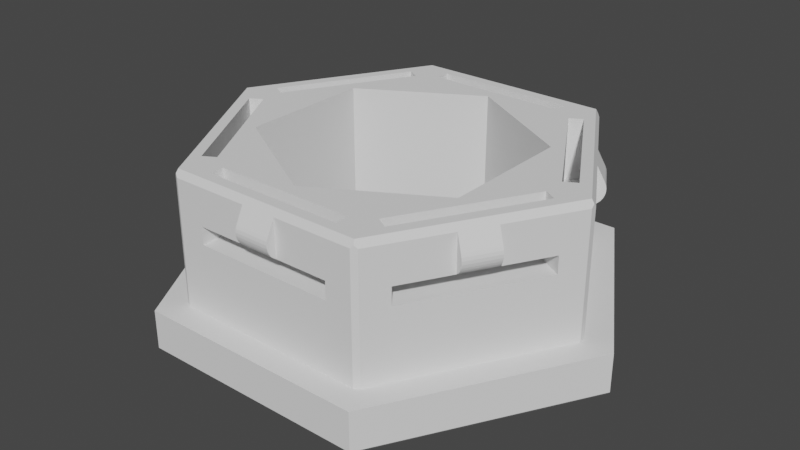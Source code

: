 # Source: 90_adapter.blend  (saved by Blender 3.4.6; exported with 4.5.12 LTS)
import bpy
from mathutils import Matrix  # noqa: F401  (used for matrix-valued properties, if any)

bpy.ops.wm.read_factory_settings(use_empty=True)
scene = bpy.context.scene
scene.name = 'Scene'

# ---- collections
col_collection = bpy.data.collections.new('Collection'); scene.collection.children.link(col_collection)

# ---- world
world_world = bpy.data.worlds.new('World'); scene.world = world_world
world_world.use_nodes = True; world_world.node_tree.nodes.clear()
_N = world_world.node_tree.nodes; _L = world_world.node_tree.links
n0 = _N.new('ShaderNodeOutputWorld'); n0.name = 'World Output'; n0.location = (300, 300)
n1 = _N.new('ShaderNodeBackground'); n1.name = 'Background'; n1.location = (10, 300)
n1.inputs[0].default_value = (0.05088, 0.05088, 0.05088, 1.0)
_L.new(n1.outputs[0], n0.inputs[0])
n0.is_active_output = True
world_world.color = (0.05088, 0.05088, 0.05088)
world_world.use_sun_shadow = False
world_world.sun_shadow_jitter_overblur = 0.0

# ---- meshes
me_90_adapter = bpy.data.meshes.new('90_adapter')
me_90_adapter.from_pydata([(6.731, 3.888, 3.237), (5.748e-05, 7.775, 3.237), (6.731, 3.888, -6.763), (5.748e-05, 7.775, -6.763), (-6.731, 3.888, 3.237), (-6.731, 3.888, -6.763), (-6.731, -3.888, 3.237), (-6.731, -3.888, -6.763), (6.132e-05, -7.775, 3.237), (6.132e-05, -7.775, -6.763), (6.731, -3.888, 3.237), (6.731, -3.888, -6.763), (-9.57, 1.534e-05, -6.763), (-4.785, -8.291, -6.763), (-9.57, 1.534e-05, -6.463), (-4.785, -8.291, -6.463), (-4.785, 8.291, -6.763), (-4.785, 8.291, -6.463), (4.785, 8.291, -6.763), (4.785, 8.291, -6.463), (9.57, 1.534e-05, -6.763), (9.57, 1.534e-05, -6.463), (4.785, -8.291, -6.763), (4.785, -8.291, -6.463), (-5.365, -9.296, -6.763), (-10.73, 1.534e-05, -6.763), (-5.365, -9.296, -6.463), (-10.73, 1.534e-05, -6.463), (-5.365, 9.296, -6.763), (-5.365, 9.296, -6.463), (5.365, 9.296, -6.763), (5.365, 9.296, -6.463), (10.73, 1.534e-05, -6.763), (10.73, 1.534e-05, -6.463), (5.365, -9.296, -6.763), (5.365, -9.296, -6.463), (-12.7, 1.534e-05, -6.763), (-6.351, 11.0, -6.763), (6.351, 11.0, -6.763), (12.7, 1.534e-05, -6.763), (6.351, -11.0, -6.763), (-6.351, -11.0, -6.763), (6.525, 11.31, -6.463), (-6.525, 11.31, -6.463), (-13.05, 1.534e-05, -6.463), (-6.525, -11.31, -6.463), (6.525, -11.31, -6.463), (13.05, 1.534e-05, -6.463), (6.525, -11.31, -4.263), (13.05, 1.534e-05, -4.263), (6.525, 11.31, -4.263), (-6.525, 11.31, -4.263), (-9.446, 4.295, 1.977), (-8.441, 6.036, 1.977), (-9.502, 4.328, 1.808), (-8.497, 6.068, 1.808), (-9.527, 4.342, 1.628), (-8.522, 6.083, 1.628), (-9.52, 4.338, 1.447), (-8.516, 6.079, 1.447), (-9.482, 4.316, 1.271), (-8.478, 6.057, 1.271), (-9.414, 4.277, 1.107), (-8.41, 6.018, 1.107), (-9.319, 4.222, 0.9623), (-8.314, 5.963, 0.9623), (-9.2, 4.154, 0.8424), (-8.196, 5.894, 0.8424), (-9.072, 4.079, 2.837), (-8.067, 5.82, 2.837), (-11.19, 1.534e-05, 3.237), (-5.597, 9.698, 3.237), (-11.33, 0.1741, 2.837), (-11.33, 1.534e-05, 3.01), (-5.663, 9.812, 3.01), (-5.813, 9.725, 2.837), (-9.072, 4.079, 0.7368), (-1.005, 10.33, 1.977), (1.005, 10.33, 1.977), (-1.005, 10.4, 1.808), (1.005, 10.4, 1.808), (-1.005, 10.43, 1.628), (1.005, 10.43, 1.628), (-1.005, 10.42, 1.447), (1.005, 10.42, 1.447), (-1.005, 10.37, 1.271), (1.005, 10.37, 1.271), (-1.005, 10.29, 1.107), (1.005, 10.29, 1.107), (-1.005, 10.18, 0.9623), (1.005, 10.18, 0.9623), (-1.005, 10.05, 0.8424), (1.005, 10.05, 0.8424), (-1.005, 9.899, 2.837), (1.005, 9.899, 2.837), (5.597, 9.698, 3.237), (-5.512, 9.899, 2.837), (5.663, 9.812, 3.01), (5.512, 9.899, 2.837), (-1.005, 9.899, 0.7368), (8.441, 6.036, 1.977), (9.446, 4.295, 1.977), (8.497, 6.068, 1.808), (9.502, 4.328, 1.808), (8.522, 6.083, 1.628), (9.527, 4.342, 1.628), (8.516, 6.079, 1.447), (9.52, 4.338, 1.447), (8.478, 6.057, 1.271), (9.482, 4.316, 1.271), (8.41, 6.018, 1.107), (9.414, 4.277, 1.107), (8.315, 5.963, 0.9623), (9.319, 4.222, 0.9623), (8.196, 5.894, 0.8424), (9.201, 4.154, 0.8424), (9.072, 4.079, 2.837), (8.067, 5.82, 2.837), (11.19, 1.534e-05, 3.237), (5.814, 9.725, 2.837), (11.33, 1.534e-05, 3.01), (11.33, 0.1741, 2.837), (8.067, 5.82, 0.7368), (9.072, 4.079, 0.7368), (9.446, -4.295, 1.977), (8.441, -6.036, 1.977), (9.502, -4.328, 1.808), (8.497, -6.068, 1.808), (9.527, -4.342, 1.628), (8.522, -6.083, 1.628), (9.52, -4.338, 1.447), (8.516, -6.079, 1.447), (9.482, -4.316, 1.271), (8.478, -6.057, 1.271), (9.414, -4.277, 1.107), (8.41, -6.018, 1.107), (9.319, -4.222, 0.9623), (8.315, -5.963, 0.9623), (9.201, -4.154, 0.8424), (8.196, -5.894, 0.8424), (9.072, -4.079, 2.837), (8.067, -5.82, 2.837), (5.597, -9.698, 3.237), (11.33, -0.1741, 2.837), (5.663, -9.812, 3.01), (5.814, -9.725, 2.837), (9.072, -4.079, 0.7368), (8.067, -5.82, 0.7368), (-1.005, -10.05, 0.8424), (1.005, -10.05, 0.8424), (-1.005, -10.18, 0.9623), (1.005, -10.18, 0.9623), (-1.005, -10.29, 1.107), (1.005, -10.29, 1.107), (-1.005, -10.37, 1.271), (1.005, -10.37, 1.271), (-1.005, -10.42, 1.447), (1.005, -10.42, 1.447), (-1.005, -10.43, 1.628), (1.005, -10.43, 1.628), (-1.005, -10.4, 1.808), (1.005, -10.4, 1.808), (-1.005, -10.33, 1.977), (1.005, -10.33, 1.977), (1.005, -9.899, 0.7368), (-1.005, -9.899, 0.7368), (-1.005, -9.899, 2.837), (1.005, -9.899, 2.837), (-5.597, -9.698, 3.237), (-5.663, -9.812, 3.01), (5.512, -9.899, 2.837), (-5.512, -9.899, 2.837), (-9.2, -4.154, 0.8424), (-8.196, -5.894, 0.8424), (-9.319, -4.222, 0.9623), (-8.314, -5.963, 0.9623), (-9.414, -4.277, 1.107), (-8.41, -6.018, 1.107), (-9.482, -4.316, 1.271), (-8.478, -6.057, 1.271), (-9.52, -4.338, 1.447), (-8.516, -6.079, 1.447), (-9.527, -4.342, 1.628), (-8.522, -6.083, 1.628), (-9.502, -4.328, 1.808), (-8.497, -6.068, 1.808), (-9.446, -4.295, 1.977), (-8.441, -6.036, 1.977), (-9.072, -4.079, 0.7368), (-8.067, -5.82, 0.7368), (-9.072, -4.079, 2.837), (-8.067, -5.82, 2.837), (-5.813, -9.725, 2.837), (-11.33, -0.1741, 2.837), (-11.33, 0.1741, -4.263), (-11.33, -0.1741, -4.263), (-10.58, -1.468, -0.2632), (-10.58, -1.468, 0.7368), (-5.813, -9.725, -4.263), (-6.56, -8.431, -0.2632), (-6.56, -8.431, 0.7368), (-5.512, -9.899, -4.263), (5.512, -9.899, -4.263), (5.814, -9.725, -4.263), (6.56, -8.431, -0.2632), (6.56, -8.431, 0.7368), (11.33, -0.1741, -4.263), (10.58, -1.468, -0.2632), (10.58, -1.468, 0.7368), (11.33, 0.1741, -4.263), (5.814, 9.725, -4.263), (5.512, 9.899, -4.263), (4.018, 9.899, -0.2632), (4.018, 9.899, 0.7368), (1.005, 9.899, 0.7368), (-5.512, 9.899, -4.263), (-4.018, 9.899, -0.2632), (-4.018, 9.899, 0.7368), (-5.813, 9.725, -4.263), (-10.58, 1.468, -0.2632), (-6.56, 8.431, -0.2632), (-6.56, 8.431, 0.7368), (-8.067, 5.82, 0.7368), (-10.58, 1.468, 0.7368), (4.018, 8.291, 3.237), (5.168, 7.627, 3.237), (5.864, 8.029, 3.237), (4.018, 9.095, 3.237), (5.168, -7.627, 3.237), (4.018, -8.291, 3.237), (5.864, -8.029, 3.237), (4.018, -9.095, 3.237), (-4.018, -9.095, 3.237), (-5.864, -8.029, 3.237), (-9.883, -1.066, 3.237), (-9.187, -0.6642, 3.237), (-4.018, -8.291, 3.237), (-5.168, -7.627, 3.237), (-5.168, 7.627, 3.237), (-4.018, 8.291, 3.237), (-5.864, 8.029, 3.237), (-4.018, 9.095, 3.237), (9.883, -1.066, 3.237), (9.187, -0.6642, 3.237), (9.187, 0.6642, 3.237), (9.883, 1.066, 3.237), (-9.883, 1.066, 3.237), (-9.187, 0.6642, 3.237), (10.58, 1.468, -0.2632), (10.58, 1.468, 0.7368), (6.56, 8.431, -0.2632), (6.56, 8.431, 0.7368), (-4.018, -9.899, -0.2632), (-4.018, -9.899, 0.7368), (4.018, -9.899, -0.2632), (4.018, -9.899, 0.7368), (-4.018, -9.095, 0.7368), (4.018, -9.095, 0.7368), (4.018, -8.291, -0.2632), (-4.018, -8.291, -0.2632), (-5.864, -8.029, 0.7368), (-9.883, -1.066, 0.7368), (-9.187, -0.6642, -0.2632), (-5.168, -7.627, -0.2632), (5.864, 8.029, 0.7368), (9.883, 1.066, 0.7368), (9.187, 0.6642, -0.2632), (5.168, 7.627, -0.2632), (4.018, 9.095, 0.7368), (-4.018, 9.095, 0.7368), (4.018, 8.291, -0.2632), (-4.018, 8.291, -0.2632), (-5.864, 8.029, 0.7368), (-9.883, 1.066, 0.7368), (-9.187, 0.6642, -0.2632), (-5.168, 7.627, -0.2632), (5.864, -8.029, 0.7368), (9.883, -1.066, 0.7368), (5.168, -7.627, -0.2632), (9.187, -0.6642, -0.2632), (-6.525, -11.31, -4.263), (-13.05, 1.534e-05, -4.263), (6.557, 3.787, 3.237), (5.735e-05, 7.574, 3.237), (6.557, 3.787, -6.763), (5.734e-05, 7.574, -6.763), (-6.557, 3.787, 3.237), (-6.557, 3.787, -6.763), (-6.557, -3.787, 3.237), (-6.557, -3.787, -6.763), (6.125e-05, -7.574, 3.237), (6.125e-05, -7.574, -6.763), (6.557, -3.787, 3.237), (6.557, -3.787, -6.763)], [], [(4, 6, 288, 286), (8, 10, 292, 290), (0, 1, 283, 282), (2, 11, 293, 284), (7, 5, 287, 289), (10, 0, 282, 292), (11, 9, 291, 293), (5, 3, 285, 287), (1, 4, 286, 283), (9, 7, 289, 291), (3, 2, 284, 285), (6, 8, 290, 288), (12, 13, 14), (14, 13, 15), (16, 12, 17), (17, 12, 14), (18, 16, 19), (19, 16, 17), (20, 18, 21), (21, 18, 19), (22, 20, 23), (23, 20, 21), (13, 22, 15), (15, 22, 23), (24, 25, 26), (26, 25, 27), (25, 28, 27), (27, 28, 29), (28, 30, 29), (29, 30, 31), (30, 32, 31), (31, 32, 33), (32, 34, 33), (33, 34, 35), (34, 24, 35), (35, 24, 26), (17, 14, 27), (27, 14, 15), (27, 15, 26), (26, 15, 23), (26, 23, 35), (35, 23, 33), (33, 23, 21), (33, 21, 19), (33, 19, 31), (31, 19, 17), (31, 17, 29), (29, 17, 27), (36, 37, 28), (28, 37, 38), (28, 38, 30), (30, 38, 39), (30, 39, 32), (32, 39, 34), (34, 39, 40), (34, 40, 41), (34, 41, 24), (24, 41, 36), (24, 36, 25), (25, 36, 28), (38, 37, 42), (42, 37, 43), (37, 36, 43), (43, 36, 44), (41, 45, 36), (36, 45, 44), (41, 40, 45), (45, 40, 46), (47, 46, 39), (39, 46, 40), (47, 39, 42), (42, 39, 38), (46, 47, 48), (48, 47, 49), (47, 42, 49), (49, 42, 50), (42, 43, 50), (50, 43, 51), (52, 53, 54), (54, 53, 55), (54, 55, 56), (56, 55, 57), (56, 57, 58), (58, 57, 59), (58, 59, 60), (60, 59, 61), (60, 61, 62), (62, 61, 63), (62, 63, 64), (64, 63, 65), (64, 65, 66), (66, 65, 67), (52, 68, 53), (53, 68, 69), (69, 68, 70), (69, 70, 71), (68, 72, 70), (70, 72, 73), (74, 75, 71), (71, 75, 69), (54, 60, 52), (52, 60, 62), (52, 62, 64), (56, 58, 54), (54, 58, 60), (52, 64, 68), (68, 64, 66), (68, 66, 76), (77, 78, 79), (79, 78, 80), (79, 80, 81), (81, 80, 82), (81, 82, 83), (83, 82, 84), (83, 84, 85), (85, 84, 86), (85, 86, 87), (87, 86, 88), (87, 88, 89), (89, 88, 90), (89, 90, 91), (91, 90, 92), (77, 93, 78), (78, 93, 94), (94, 93, 71), (94, 71, 95), (96, 74, 93), (93, 74, 71), (95, 97, 94), (94, 97, 98), (79, 85, 77), (77, 85, 87), (77, 87, 89), (81, 83, 79), (79, 83, 85), (77, 89, 93), (93, 89, 91), (93, 91, 99), (100, 101, 102), (102, 101, 103), (102, 103, 104), (104, 103, 105), (104, 105, 106), (106, 105, 107), (106, 107, 108), (108, 107, 109), (108, 109, 110), (110, 109, 111), (110, 111, 112), (112, 111, 113), (112, 113, 114), (114, 113, 115), (101, 100, 116), (116, 100, 117), (116, 117, 118), (118, 117, 95), (95, 117, 119), (95, 119, 97), (120, 121, 118), (118, 121, 116), (102, 108, 100), (100, 108, 110), (100, 110, 112), (104, 106, 102), (102, 106, 108), (100, 112, 117), (117, 112, 114), (117, 114, 122), (115, 123, 114), (114, 123, 122), (124, 125, 126), (126, 125, 127), (126, 127, 128), (128, 127, 129), (128, 129, 130), (130, 129, 131), (130, 131, 132), (132, 131, 133), (132, 133, 134), (134, 133, 135), (134, 135, 136), (136, 135, 137), (136, 137, 138), (138, 137, 139), (124, 140, 125), (125, 140, 141), (141, 140, 118), (141, 118, 142), (140, 143, 118), (118, 143, 120), (144, 145, 142), (142, 145, 141), (126, 132, 124), (124, 132, 134), (124, 134, 136), (128, 130, 126), (126, 130, 132), (124, 136, 140), (140, 136, 138), (140, 138, 146), (138, 139, 146), (146, 139, 147), (148, 149, 150), (150, 149, 151), (150, 151, 152), (152, 151, 153), (152, 153, 154), (154, 153, 155), (154, 155, 156), (156, 155, 157), (156, 157, 158), (158, 157, 159), (158, 159, 160), (160, 159, 161), (160, 161, 162), (162, 161, 163), (149, 148, 164), (164, 148, 165), (165, 148, 166), (166, 148, 150), (166, 150, 162), (162, 150, 152), (162, 152, 154), (162, 154, 160), (160, 154, 156), (160, 156, 158), (163, 167, 162), (162, 167, 166), (166, 167, 168), (166, 168, 169), (170, 144, 167), (167, 144, 142), (167, 142, 168), (169, 171, 166), (172, 173, 174), (174, 173, 175), (174, 175, 176), (176, 175, 177), (176, 177, 178), (178, 177, 179), (178, 179, 180), (180, 179, 181), (180, 181, 182), (182, 181, 183), (182, 183, 184), (184, 183, 185), (184, 185, 186), (186, 185, 187), (172, 188, 173), (173, 188, 189), (188, 172, 190), (190, 172, 174), (190, 174, 186), (186, 174, 176), (186, 176, 178), (186, 178, 184), (184, 178, 180), (184, 180, 182), (186, 187, 190), (190, 187, 191), (190, 191, 70), (70, 191, 168), (168, 191, 192), (168, 192, 169), (73, 193, 70), (70, 193, 190), (72, 194, 73), (73, 194, 195), (73, 195, 193), (195, 196, 193), (193, 196, 197), (193, 197, 190), (190, 197, 188), (195, 198, 196), (196, 198, 199), (199, 198, 192), (199, 192, 200), (200, 192, 191), (200, 191, 189), (192, 198, 169), (169, 198, 201), (169, 201, 171), (170, 202, 144), (144, 202, 203), (144, 203, 145), (203, 204, 145), (145, 204, 205), (145, 205, 141), (141, 205, 147), (203, 206, 204), (204, 206, 207), (207, 206, 143), (207, 143, 208), (208, 143, 140), (208, 140, 146), (143, 206, 120), (120, 206, 209), (120, 209, 121), (119, 210, 97), (97, 210, 211), (97, 211, 98), (211, 212, 98), (98, 212, 213), (98, 213, 94), (94, 213, 214), (211, 215, 212), (212, 215, 216), (216, 215, 96), (216, 96, 217), (217, 96, 93), (217, 93, 99), (96, 215, 74), (74, 215, 218), (74, 218, 75), (185, 179, 187), (187, 179, 177), (187, 177, 175), (183, 181, 185), (185, 181, 179), (187, 175, 191), (191, 175, 173), (191, 173, 189), (72, 219, 194), (194, 219, 220), (194, 220, 218), (218, 220, 75), (75, 220, 221), (75, 221, 69), (69, 221, 222), (219, 72, 223), (223, 72, 68), (223, 68, 76), (224, 225, 226), (224, 226, 227), (227, 226, 95), (227, 95, 71), (228, 229, 230), (230, 229, 231), (230, 231, 142), (142, 231, 232), (142, 232, 168), (168, 232, 233), (168, 233, 70), (70, 233, 234), (70, 234, 235), (236, 237, 233), (238, 239, 240), (240, 239, 241), (240, 241, 71), (71, 241, 227), (142, 118, 230), (230, 118, 242), (242, 118, 243), (243, 118, 244), (95, 226, 118), (118, 226, 245), (118, 245, 244), (71, 70, 240), (240, 70, 246), (246, 70, 247), (247, 70, 235), (232, 236, 233), (209, 248, 121), (121, 248, 249), (121, 249, 116), (116, 249, 123), (209, 210, 248), (248, 210, 250), (250, 210, 119), (250, 119, 251), (251, 119, 117), (251, 117, 122), (201, 252, 171), (171, 252, 253), (171, 253, 166), (166, 253, 165), (201, 202, 252), (252, 202, 254), (254, 202, 170), (254, 170, 255), (255, 170, 167), (255, 167, 164), (161, 155, 163), (163, 155, 153), (163, 153, 151), (159, 157, 161), (161, 157, 155), (163, 151, 167), (167, 151, 149), (167, 149, 164), (91, 92, 99), (99, 92, 214), (66, 67, 76), (76, 67, 222), (253, 256, 165), (165, 256, 257), (165, 257, 164), (164, 257, 255), (258, 259, 254), (254, 259, 252), (260, 189, 261), (261, 189, 188), (261, 188, 197), (260, 200, 189), (196, 199, 262), (262, 199, 263), (264, 122, 265), (265, 122, 123), (265, 123, 249), (264, 251, 122), (248, 250, 266), (266, 250, 267), (213, 268, 214), (214, 268, 269), (214, 269, 99), (99, 269, 217), (212, 216, 270), (270, 216, 271), (221, 272, 222), (222, 272, 273), (222, 273, 76), (76, 273, 223), (219, 274, 220), (220, 274, 275), (205, 276, 147), (147, 276, 277), (147, 277, 146), (146, 277, 208), (278, 204, 279), (279, 204, 207), (257, 256, 231), (231, 256, 232), (252, 259, 256), (256, 259, 236), (256, 236, 232), (256, 253, 252), (237, 235, 263), (263, 235, 262), (233, 237, 260), (260, 237, 263), (260, 263, 199), (199, 200, 260), (225, 244, 267), (267, 244, 266), (226, 225, 264), (264, 225, 267), (264, 267, 250), (250, 251, 264), (239, 224, 271), (271, 224, 270), (241, 239, 269), (269, 239, 271), (269, 271, 216), (216, 217, 269), (247, 238, 274), (274, 238, 275), (246, 247, 273), (273, 247, 274), (273, 274, 219), (219, 223, 273), (277, 276, 242), (242, 276, 230), (204, 278, 276), (276, 278, 228), (276, 228, 230), (276, 205, 204), (269, 268, 241), (241, 268, 227), (212, 270, 268), (268, 270, 224), (268, 224, 227), (268, 213, 212), (260, 261, 233), (233, 261, 234), (196, 262, 261), (261, 262, 235), (261, 235, 234), (261, 197, 196), (273, 272, 246), (246, 272, 240), (220, 275, 272), (272, 275, 238), (272, 238, 240), (272, 221, 220), (264, 265, 226), (226, 265, 245), (248, 266, 265), (265, 266, 244), (265, 244, 245), (265, 249, 248), (229, 236, 258), (258, 236, 259), (231, 229, 257), (257, 229, 258), (257, 258, 254), (254, 255, 257), (243, 228, 279), (279, 228, 278), (242, 243, 277), (277, 243, 279), (277, 279, 207), (207, 208, 277), (147, 139, 141), (141, 139, 137), (141, 137, 125), (125, 137, 135), (125, 135, 133), (125, 133, 127), (127, 133, 131), (127, 131, 129), (222, 67, 69), (69, 67, 65), (69, 65, 53), (53, 65, 63), (53, 63, 61), (53, 61, 55), (55, 61, 59), (55, 59, 57), (123, 115, 116), (116, 115, 113), (116, 113, 101), (101, 113, 111), (101, 111, 109), (101, 109, 103), (103, 109, 107), (103, 107, 105), (214, 92, 94), (94, 92, 90), (94, 90, 78), (78, 90, 88), (78, 88, 86), (78, 86, 80), (80, 86, 84), (80, 84, 82), (48, 201, 280), (280, 201, 198), (280, 198, 281), (281, 198, 195), (281, 195, 194), (49, 203, 48), (48, 203, 202), (48, 202, 201), (50, 210, 49), (49, 210, 209), (49, 209, 206), (210, 50, 211), (211, 50, 51), (211, 51, 215), (215, 51, 218), (218, 51, 281), (218, 281, 194), (206, 203, 49), (43, 44, 51), (51, 44, 281), (44, 45, 281), (281, 45, 280), (45, 46, 280), (280, 46, 48), (13, 9, 22), (9, 13, 7), (7, 12, 5), (12, 7, 13), (12, 16, 5), (5, 16, 3), (16, 18, 3), (3, 18, 2), (18, 20, 2), (2, 20, 11), (20, 22, 11), (9, 11, 22), (1, 0, 225), (1, 225, 224), (1, 239, 238), (1, 238, 4), (10, 243, 244), (10, 244, 0), (228, 10, 8), (228, 8, 229), (6, 237, 236), (6, 236, 8), (4, 247, 235), (4, 235, 6), (247, 4, 238), (244, 225, 0), (243, 10, 228), (236, 229, 8), (235, 237, 6), (224, 239, 1), (282, 283, 284), (284, 283, 285), (283, 286, 285), (285, 286, 287), (286, 288, 287), (287, 288, 289), (288, 290, 289), (289, 290, 291), (290, 292, 291), (291, 292, 293), (292, 282, 293), (293, 282, 284)])
me_90_adapter.update()

# ---- objects
ob_90_adapter = bpy.data.objects.new('90_adapter', me_90_adapter)

# ---- transforms, parenting, visibility, modifiers, constraints
ob_90_adapter.location = (0.0, 0.0, 0.0)
ob_90_adapter.lock_scale = (True, True, False)

# ---- collection membership
col_collection.objects.link(ob_90_adapter)

# ---- scene / render settings (as saved in the file)
scene.frame_start = 1; scene.frame_end = 250; scene.frame_set(1)
scene.render.engine = 'BLENDER_EEVEE_NEXT'
scene.cycles.sampling_pattern = 'TABULATED_SOBOL'
scene.cycles.use_light_tree = False
scene.view_settings.view_transform = 'Filmic'
scene.unit_settings.scale_length = 0.001
bpy.context.view_layer.update()

# ---- added for rendering (the .blend has no active camera and no usable light): camera, sun
cam_auto = bpy.data.cameras.new('AutoCamera')
cam_auto.lens = 50.0
cam_auto.sensor_width = 36.0
cam_auto.clip_end = 1000.0
ob_auto_camera = bpy.data.objects.new('AutoCamera', cam_auto)
scene.collection.objects.link(ob_auto_camera)
ob_auto_camera.location = (33.2636, -39.9162, 24.8476)
ob_auto_camera.rotation_euler = (1.09748, -7.21219e-08, 0.694738)
scene.camera = ob_auto_camera
light_auto_sun = bpy.data.lights.new('AutoSun', 'SUN')
light_auto_sun.energy = 3.0
light_auto_sun.angle = 0.0523599
ob_auto_sun = bpy.data.objects.new('AutoSun', light_auto_sun)
scene.collection.objects.link(ob_auto_sun)
ob_auto_sun.rotation_euler = (0.872665, 0.174533, 0.523599)
bpy.context.view_layer.update()
